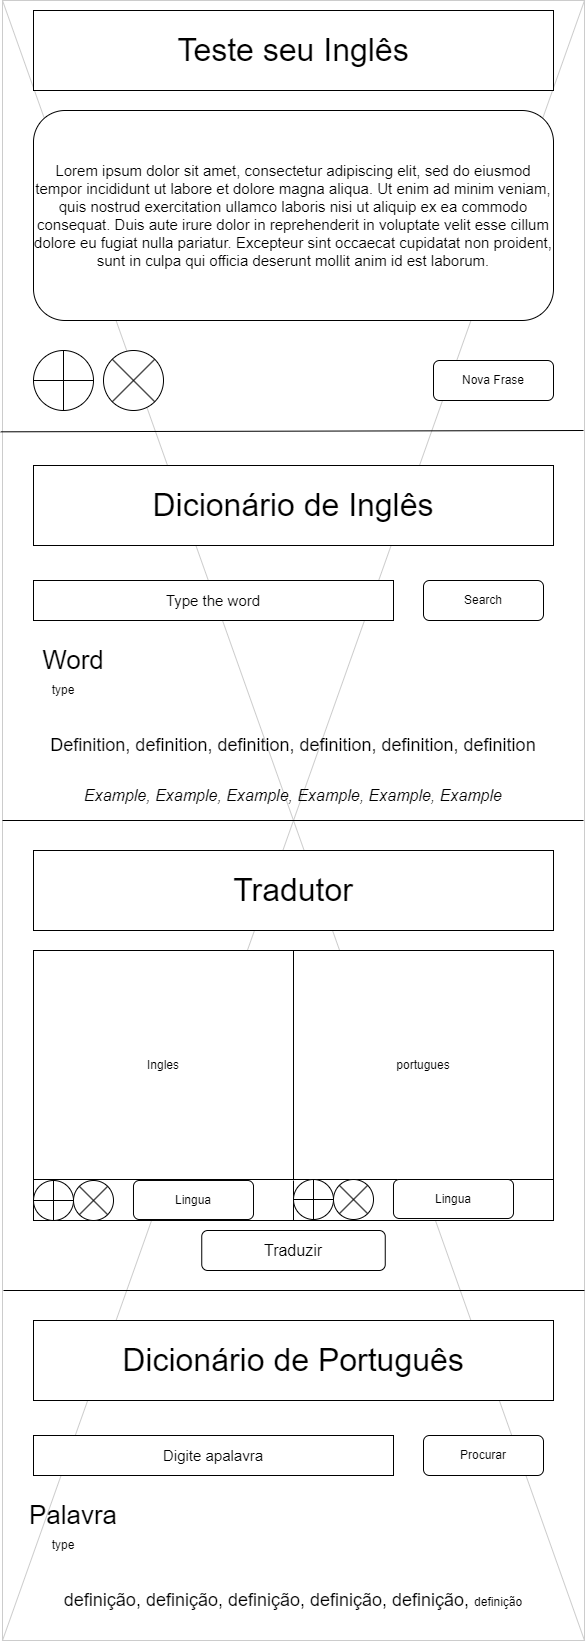

The diagram above was exported from draw.io. Its source (the exported page's mxGraphModel, read from the mxfile embedded in the PNG):
<mxGraphModel dx="913" dy="578" grid="1" gridSize="10" guides="1" tooltips="1" connect="1" arrows="1" fold="1" page="1" pageScale="1" pageWidth="826" pageHeight="1169" background="none" math="0" shadow="0">
  <root>
    <mxCell id="0" />
    <mxCell id="1" parent="0" />
    <mxCell id="13" value="" style="verticalLabelPosition=bottom;verticalAlign=top;strokeWidth=1;shape=mxgraph.mockup.graphics.iconGrid;strokeColor=#CCCCCC;gridSize=1,1;" parent="1" vertex="1">
      <mxGeometry x="129" y="40" width="582" height="1640" as="geometry" />
    </mxCell>
    <mxCell id="6OO9XxuoB5qOKwIcr5IX-61" value="&lt;font style=&quot;font-size: 32px;&quot;&gt;Teste seu Inglês&lt;/font&gt;" style="rounded=0;whiteSpace=wrap;html=1;" vertex="1" parent="1">
      <mxGeometry x="160" y="50" width="520" height="80" as="geometry" />
    </mxCell>
    <mxCell id="6OO9XxuoB5qOKwIcr5IX-62" value="&lt;font style=&quot;&quot;&gt;&lt;span style=&quot;font-size: 15px;&quot;&gt;Lorem ipsum dolor sit amet, consectetur adipiscing elit, sed do eiusmod tempor incididunt ut labore et dolore magna aliqua. Ut enim ad minim veniam, quis nostrud exercitation ullamco laboris nisi ut aliquip ex ea commodo consequat. Duis aute irure dolor in reprehenderit in voluptate velit esse cillum dolore eu fugiat nulla pariatur. Excepteur sint occaecat cupidatat non proident, sunt in culpa qui officia deserunt mollit anim id est laborum.&lt;/span&gt;&lt;br&gt;&lt;/font&gt;" style="rounded=1;whiteSpace=wrap;html=1;" vertex="1" parent="1">
      <mxGeometry x="160" y="150" width="520" height="210" as="geometry" />
    </mxCell>
    <mxCell id="6OO9XxuoB5qOKwIcr5IX-64" value="" style="shape=orEllipse;perimeter=ellipsePerimeter;whiteSpace=wrap;html=1;backgroundOutline=1;" vertex="1" parent="1">
      <mxGeometry x="160" y="390" width="60" height="60" as="geometry" />
    </mxCell>
    <mxCell id="6OO9XxuoB5qOKwIcr5IX-65" value="" style="shape=sumEllipse;perimeter=ellipsePerimeter;whiteSpace=wrap;html=1;backgroundOutline=1;" vertex="1" parent="1">
      <mxGeometry x="230" y="390" width="60" height="60" as="geometry" />
    </mxCell>
    <mxCell id="6OO9XxuoB5qOKwIcr5IX-66" value="Nova Frase" style="rounded=1;whiteSpace=wrap;html=1;" vertex="1" parent="1">
      <mxGeometry x="560" y="400" width="120" height="40" as="geometry" />
    </mxCell>
    <mxCell id="6OO9XxuoB5qOKwIcr5IX-68" value="" style="endArrow=none;html=1;rounded=0;exitX=-0.003;exitY=0.263;exitDx=0;exitDy=0;exitPerimeter=0;" edge="1" parent="1" source="13">
      <mxGeometry width="50" height="50" relative="1" as="geometry">
        <mxPoint x="388" y="500" as="sourcePoint" />
        <mxPoint x="710" y="470" as="targetPoint" />
      </mxGeometry>
    </mxCell>
    <mxCell id="6OO9XxuoB5qOKwIcr5IX-69" value="&lt;font style=&quot;font-size: 32px;&quot;&gt;Dicionário de Inglês&lt;/font&gt;" style="rounded=0;whiteSpace=wrap;html=1;" vertex="1" parent="1">
      <mxGeometry x="160" y="505" width="520" height="80" as="geometry" />
    </mxCell>
    <mxCell id="6OO9XxuoB5qOKwIcr5IX-70" value="&lt;font style=&quot;font-size: 15px;&quot;&gt;Type the word&lt;/font&gt;" style="rounded=0;whiteSpace=wrap;html=1;" vertex="1" parent="1">
      <mxGeometry x="160" y="620" width="360" height="40" as="geometry" />
    </mxCell>
    <mxCell id="6OO9XxuoB5qOKwIcr5IX-71" value="Search" style="rounded=1;whiteSpace=wrap;html=1;" vertex="1" parent="1">
      <mxGeometry x="550" y="620" width="120" height="40" as="geometry" />
    </mxCell>
    <mxCell id="6OO9XxuoB5qOKwIcr5IX-72" value="&lt;font style=&quot;font-size: 26px;&quot;&gt;Word&lt;/font&gt;" style="text;html=1;strokeColor=none;fillColor=none;align=center;verticalAlign=middle;whiteSpace=wrap;rounded=0;strokeWidth=26;" vertex="1" parent="1">
      <mxGeometry x="160" y="680" width="80" height="40" as="geometry" />
    </mxCell>
    <mxCell id="6OO9XxuoB5qOKwIcr5IX-73" value="type" style="text;html=1;strokeColor=none;fillColor=none;align=center;verticalAlign=middle;whiteSpace=wrap;rounded=0;" vertex="1" parent="1">
      <mxGeometry x="160" y="720" width="60" height="20" as="geometry" />
    </mxCell>
    <mxCell id="6OO9XxuoB5qOKwIcr5IX-74" value="&lt;font style=&quot;font-size: 18px;&quot;&gt;Definition, definition, definition, definition, definition, definition&lt;/font&gt;" style="text;html=1;strokeColor=none;fillColor=none;align=center;verticalAlign=middle;whiteSpace=wrap;rounded=0;" vertex="1" parent="1">
      <mxGeometry x="160" y="760" width="520" height="50" as="geometry" />
    </mxCell>
    <mxCell id="6OO9XxuoB5qOKwIcr5IX-75" value="&lt;font size=&quot;1&quot; style=&quot;&quot;&gt;&lt;i style=&quot;font-size: 16px;&quot;&gt;Example,&amp;nbsp;&lt;/i&gt;&lt;/font&gt;&lt;i style=&quot;font-size: 16px;&quot;&gt;Example&lt;/i&gt;&lt;font size=&quot;1&quot; style=&quot;&quot;&gt;&lt;i style=&quot;font-size: 16px;&quot;&gt;,&amp;nbsp;&lt;/i&gt;&lt;/font&gt;&lt;i style=&quot;font-size: 16px;&quot;&gt;Example&lt;/i&gt;&lt;font size=&quot;1&quot; style=&quot;&quot;&gt;&lt;i style=&quot;font-size: 16px;&quot;&gt;,&amp;nbsp;&lt;/i&gt;&lt;/font&gt;&lt;i style=&quot;font-size: 16px;&quot;&gt;Example&lt;/i&gt;&lt;font size=&quot;1&quot; style=&quot;&quot;&gt;&lt;i style=&quot;font-size: 16px;&quot;&gt;,&amp;nbsp;&lt;/i&gt;&lt;/font&gt;&lt;i style=&quot;font-size: 16px;&quot;&gt;Example&lt;/i&gt;&lt;font size=&quot;1&quot; style=&quot;&quot;&gt;&lt;i style=&quot;font-size: 16px;&quot;&gt;,&amp;nbsp;&lt;/i&gt;&lt;/font&gt;&lt;i style=&quot;font-size: 16px;&quot;&gt;Example&lt;/i&gt;" style="text;html=1;strokeColor=none;fillColor=none;align=center;verticalAlign=middle;whiteSpace=wrap;rounded=0;" vertex="1" parent="1">
      <mxGeometry x="160" y="810" width="520" height="50" as="geometry" />
    </mxCell>
    <mxCell id="6OO9XxuoB5qOKwIcr5IX-76" value="" style="endArrow=none;html=1;rounded=0;exitX=0;exitY=0.392;exitDx=0;exitDy=0;exitPerimeter=0;" edge="1" parent="1">
      <mxGeometry width="50" height="50" relative="1" as="geometry">
        <mxPoint x="129" y="860" as="sourcePoint" />
        <mxPoint x="710" y="860" as="targetPoint" />
      </mxGeometry>
    </mxCell>
    <mxCell id="6OO9XxuoB5qOKwIcr5IX-77" value="&lt;font style=&quot;font-size: 32px;&quot;&gt;Dicionário de Português&lt;/font&gt;" style="rounded=0;whiteSpace=wrap;html=1;" vertex="1" parent="1">
      <mxGeometry x="160" y="1360" width="520" height="80" as="geometry" />
    </mxCell>
    <mxCell id="6OO9XxuoB5qOKwIcr5IX-78" value="&lt;font style=&quot;font-size: 15px;&quot;&gt;Digite apalavra&lt;/font&gt;" style="rounded=0;whiteSpace=wrap;html=1;" vertex="1" parent="1">
      <mxGeometry x="160" y="1475" width="360" height="40" as="geometry" />
    </mxCell>
    <mxCell id="6OO9XxuoB5qOKwIcr5IX-79" value="Procurar" style="rounded=1;whiteSpace=wrap;html=1;" vertex="1" parent="1">
      <mxGeometry x="550" y="1475" width="120" height="40" as="geometry" />
    </mxCell>
    <mxCell id="6OO9XxuoB5qOKwIcr5IX-80" value="&lt;font style=&quot;font-size: 26px;&quot;&gt;Palavra&lt;/font&gt;" style="text;html=1;strokeColor=none;fillColor=none;align=center;verticalAlign=middle;whiteSpace=wrap;rounded=0;strokeWidth=26;" vertex="1" parent="1">
      <mxGeometry x="160" y="1535" width="80" height="40" as="geometry" />
    </mxCell>
    <mxCell id="6OO9XxuoB5qOKwIcr5IX-81" value="type" style="text;html=1;strokeColor=none;fillColor=none;align=center;verticalAlign=middle;whiteSpace=wrap;rounded=0;" vertex="1" parent="1">
      <mxGeometry x="160" y="1575" width="60" height="20" as="geometry" />
    </mxCell>
    <mxCell id="6OO9XxuoB5qOKwIcr5IX-82" value="&lt;font style=&quot;font-size: 18px;&quot;&gt;definição, definição, definição, definição, definição,&amp;nbsp;&lt;/font&gt;definição" style="text;html=1;strokeColor=none;fillColor=none;align=center;verticalAlign=middle;whiteSpace=wrap;rounded=0;" vertex="1" parent="1">
      <mxGeometry x="160" y="1615" width="520" height="50" as="geometry" />
    </mxCell>
    <mxCell id="6OO9XxuoB5qOKwIcr5IX-83" value="Ingles" style="rounded=0;whiteSpace=wrap;html=1;" vertex="1" parent="1">
      <mxGeometry x="160" y="990" width="260" height="230" as="geometry" />
    </mxCell>
    <mxCell id="6OO9XxuoB5qOKwIcr5IX-84" value="portugues" style="rounded=0;whiteSpace=wrap;html=1;" vertex="1" parent="1">
      <mxGeometry x="420" y="990" width="260" height="230" as="geometry" />
    </mxCell>
    <mxCell id="6OO9XxuoB5qOKwIcr5IX-85" value="" style="rounded=0;whiteSpace=wrap;html=1;" vertex="1" parent="1">
      <mxGeometry x="160" y="1219" width="520" height="41" as="geometry" />
    </mxCell>
    <mxCell id="6OO9XxuoB5qOKwIcr5IX-86" value="&lt;font style=&quot;font-size: 16px;&quot;&gt;Traduzir&lt;/font&gt;" style="rounded=1;whiteSpace=wrap;html=1;" vertex="1" parent="1">
      <mxGeometry x="328.25" y="1270" width="183.5" height="40" as="geometry" />
    </mxCell>
    <mxCell id="6OO9XxuoB5qOKwIcr5IX-87" value="" style="endArrow=none;html=1;rounded=0;exitX=0;exitY=0.392;exitDx=0;exitDy=0;exitPerimeter=0;" edge="1" parent="1">
      <mxGeometry width="50" height="50" relative="1" as="geometry">
        <mxPoint x="130" y="1330" as="sourcePoint" />
        <mxPoint x="711" y="1330" as="targetPoint" />
      </mxGeometry>
    </mxCell>
    <mxCell id="6OO9XxuoB5qOKwIcr5IX-88" value="" style="endArrow=none;html=1;rounded=0;exitX=0.5;exitY=1;exitDx=0;exitDy=0;entryX=1;entryY=1;entryDx=0;entryDy=0;" edge="1" parent="1" source="6OO9XxuoB5qOKwIcr5IX-85" target="6OO9XxuoB5qOKwIcr5IX-83">
      <mxGeometry width="50" height="50" relative="1" as="geometry">
        <mxPoint x="370" y="1250" as="sourcePoint" />
        <mxPoint x="420" y="1200" as="targetPoint" />
      </mxGeometry>
    </mxCell>
    <mxCell id="6OO9XxuoB5qOKwIcr5IX-90" value="" style="shape=orEllipse;perimeter=ellipsePerimeter;whiteSpace=wrap;html=1;backgroundOutline=1;" vertex="1" parent="1">
      <mxGeometry x="160" y="1220" width="40" height="40" as="geometry" />
    </mxCell>
    <mxCell id="6OO9XxuoB5qOKwIcr5IX-91" value="" style="shape=orEllipse;perimeter=ellipsePerimeter;whiteSpace=wrap;html=1;backgroundOutline=1;" vertex="1" parent="1">
      <mxGeometry x="420" y="1219" width="40" height="40" as="geometry" />
    </mxCell>
    <mxCell id="6OO9XxuoB5qOKwIcr5IX-94" value="" style="shape=sumEllipse;perimeter=ellipsePerimeter;whiteSpace=wrap;html=1;backgroundOutline=1;" vertex="1" parent="1">
      <mxGeometry x="200" y="1220" width="40" height="40" as="geometry" />
    </mxCell>
    <mxCell id="6OO9XxuoB5qOKwIcr5IX-95" value="" style="shape=sumEllipse;perimeter=ellipsePerimeter;whiteSpace=wrap;html=1;backgroundOutline=1;" vertex="1" parent="1">
      <mxGeometry x="460" y="1219" width="40" height="40" as="geometry" />
    </mxCell>
    <mxCell id="6OO9XxuoB5qOKwIcr5IX-96" value="Lingua" style="rounded=1;whiteSpace=wrap;html=1;" vertex="1" parent="1">
      <mxGeometry x="260" y="1220" width="120" height="39" as="geometry" />
    </mxCell>
    <mxCell id="6OO9XxuoB5qOKwIcr5IX-97" value="Lingua" style="rounded=1;whiteSpace=wrap;html=1;" vertex="1" parent="1">
      <mxGeometry x="520" y="1219" width="120" height="39" as="geometry" />
    </mxCell>
    <mxCell id="6OO9XxuoB5qOKwIcr5IX-98" value="&lt;font style=&quot;font-size: 32px;&quot;&gt;Tradutor&lt;/font&gt;" style="rounded=0;whiteSpace=wrap;html=1;" vertex="1" parent="1">
      <mxGeometry x="160" y="890" width="520" height="80" as="geometry" />
    </mxCell>
  </root>
</mxGraphModel>